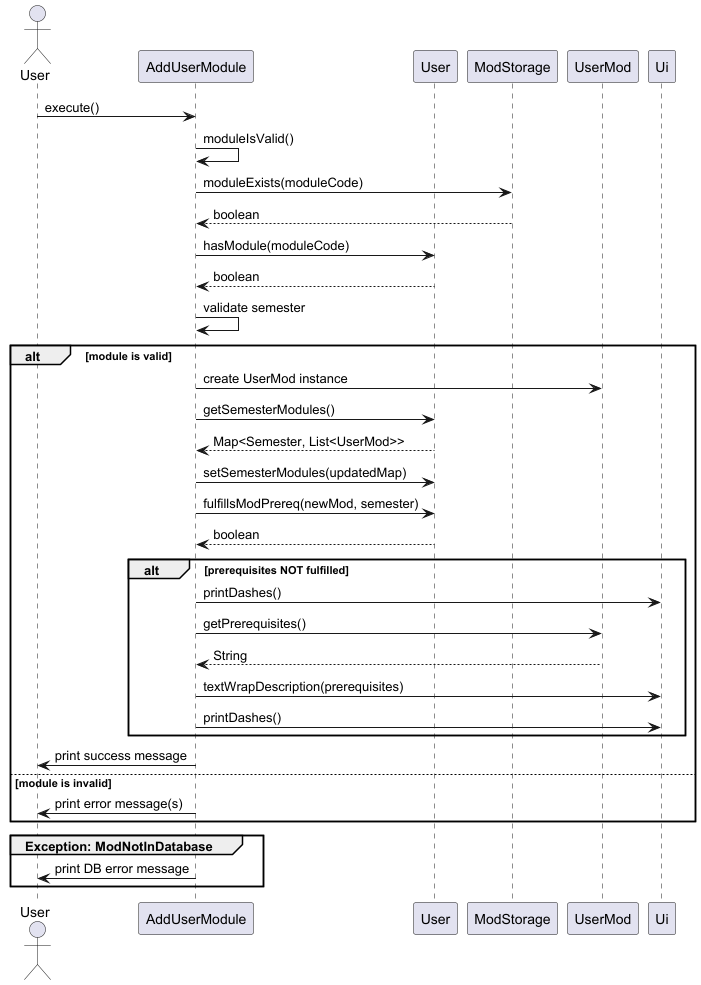

The diagram above was rendered by PlantUML. Its source (embedded in the PNG):
@startuml
actor User
participant "AddUserModule" as AUM
participant "User" as U
participant "ModStorage" as MS
participant "UserMod" as UM
participant "Ui" as UI

User -> AUM : execute()
AUM -> AUM : moduleIsValid()

AUM -> MS : moduleExists(moduleCode)
MS --> AUM : boolean

AUM -> U : hasModule(moduleCode)
U --> AUM : boolean

AUM -> AUM : validate semester

alt module is valid
    AUM -> UM : create UserMod instance
    AUM -> U : getSemesterModules()
    U --> AUM : Map<Semester, List<UserMod>>

    AUM -> U : setSemesterModules(updatedMap)

    AUM -> U : fulfillsModPrereq(newMod, semester)
    U --> AUM : boolean

    alt prerequisites NOT fulfilled
        AUM -> UI : printDashes()
        AUM -> UM : getPrerequisites()
        UM --> AUM : String
        AUM -> UI : textWrapDescription(prerequisites)
        AUM -> UI : printDashes()
    end

    AUM -> User : print success message
else module is invalid
    AUM -> User : print error message(s)
end

group Exception: ModNotInDatabase
    AUM -> User : print DB error message
end

@enduml